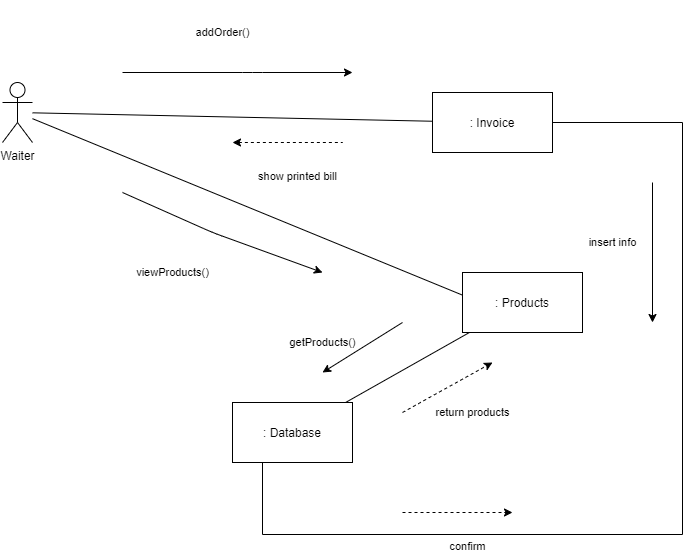

The diagram above was exported from draw.io. Its source (the exported page's mxGraphModel, read from the mxfile embedded in the PNG):
<mxGraphModel dx="1038" dy="1621" grid="1" gridSize="10" guides="1" tooltips="1" connect="1" arrows="1" fold="1" page="1" pageScale="1" pageWidth="850" pageHeight="1100" math="0" shadow="0">
  <root>
    <mxCell id="0" />
    <mxCell id="1" parent="0" />
    <mxCell id="kEuNRU6rdAo5svNyinU2-5" value="" style="rounded=0;orthogonalLoop=1;jettySize=auto;html=1;entryX=0.007;entryY=0.383;entryDx=0;entryDy=0;entryPerimeter=0;endArrow=none;endFill=0;" edge="1" parent="1" source="kEuNRU6rdAo5svNyinU2-1" target="kEuNRU6rdAo5svNyinU2-4">
      <mxGeometry x="0.0271" y="-3" relative="1" as="geometry">
        <mxPoint as="offset" />
      </mxGeometry>
    </mxCell>
    <mxCell id="kEuNRU6rdAo5svNyinU2-6" value="" style="edgeStyle=none;rounded=0;orthogonalLoop=1;jettySize=auto;html=1;endArrow=none;endFill=0;" edge="1" parent="1" source="kEuNRU6rdAo5svNyinU2-1" target="kEuNRU6rdAo5svNyinU2-2">
      <mxGeometry relative="1" as="geometry">
        <Array as="points" />
      </mxGeometry>
    </mxCell>
    <mxCell id="kEuNRU6rdAo5svNyinU2-1" value="Waiter" style="shape=umlActor;verticalLabelPosition=bottom;verticalAlign=top;html=1;outlineConnect=0;" vertex="1" parent="1">
      <mxGeometry x="130" y="80" width="30" height="60" as="geometry" />
    </mxCell>
    <mxCell id="kEuNRU6rdAo5svNyinU2-13" style="edgeStyle=orthogonalEdgeStyle;rounded=0;orthogonalLoop=1;jettySize=auto;html=1;endArrow=none;endFill=0;entryX=0.25;entryY=1;entryDx=0;entryDy=0;" edge="1" parent="1" source="kEuNRU6rdAo5svNyinU2-2" target="kEuNRU6rdAo5svNyinU2-3">
      <mxGeometry relative="1" as="geometry">
        <mxPoint x="770" y="531.5999755859375" as="targetPoint" />
        <Array as="points">
          <mxPoint x="810" y="120" />
          <mxPoint x="810" y="532" />
          <mxPoint x="390" y="532" />
        </Array>
      </mxGeometry>
    </mxCell>
    <mxCell id="kEuNRU6rdAo5svNyinU2-2" value=": Invoice" style="rounded=0;whiteSpace=wrap;html=1;" vertex="1" parent="1">
      <mxGeometry x="560" y="90" width="120" height="60" as="geometry" />
    </mxCell>
    <mxCell id="kEuNRU6rdAo5svNyinU2-3" value=": Database" style="rounded=0;whiteSpace=wrap;html=1;" vertex="1" parent="1">
      <mxGeometry x="360" y="400" width="120" height="60" as="geometry" />
    </mxCell>
    <mxCell id="kEuNRU6rdAo5svNyinU2-9" style="edgeStyle=none;rounded=0;orthogonalLoop=1;jettySize=auto;html=1;endArrow=none;endFill=0;" edge="1" parent="1" source="kEuNRU6rdAo5svNyinU2-4" target="kEuNRU6rdAo5svNyinU2-3">
      <mxGeometry relative="1" as="geometry" />
    </mxCell>
    <mxCell id="kEuNRU6rdAo5svNyinU2-4" value=": Products" style="rounded=0;whiteSpace=wrap;html=1;" vertex="1" parent="1">
      <mxGeometry x="590" y="270" width="120" height="60" as="geometry" />
    </mxCell>
    <mxCell id="kEuNRU6rdAo5svNyinU2-7" value="&#10;&#10;&lt;span style=&quot;color: rgb(0, 0, 0); font-family: helvetica; font-size: 11px; font-style: normal; font-weight: 400; letter-spacing: normal; text-align: center; text-indent: 0px; text-transform: none; word-spacing: 0px; background-color: rgb(255, 255, 255); display: inline; float: none;&quot;&gt;viewProducts()&lt;/span&gt;&#10;&#10;" style="endArrow=classic;html=1;" edge="1" parent="1">
      <mxGeometry x="-0.2745" y="-53" width="50" height="50" relative="1" as="geometry">
        <mxPoint x="250" y="190" as="sourcePoint" />
        <mxPoint x="450" y="270" as="targetPoint" />
        <Array as="points">
          <mxPoint x="340" y="230" />
        </Array>
        <mxPoint as="offset" />
      </mxGeometry>
    </mxCell>
    <mxCell id="kEuNRU6rdAo5svNyinU2-8" value="&#10;&#10;&lt;span style=&quot;color: rgb(0, 0, 0); font-family: helvetica; font-size: 11px; font-style: normal; font-weight: 400; letter-spacing: normal; text-align: center; text-indent: 0px; text-transform: none; word-spacing: 0px; background-color: rgb(255, 255, 255); display: inline; float: none;&quot;&gt;addOrder()&lt;/span&gt;&#10;&#10;" style="endArrow=classic;html=1;" edge="1" parent="1">
      <mxGeometry x="-0.1304" y="40" width="50" height="50" relative="1" as="geometry">
        <mxPoint x="250" y="70" as="sourcePoint" />
        <mxPoint x="480" y="70" as="targetPoint" />
        <Array as="points">
          <mxPoint x="380" y="70" />
        </Array>
        <mxPoint as="offset" />
      </mxGeometry>
    </mxCell>
    <mxCell id="kEuNRU6rdAo5svNyinU2-10" value="getProducts()" style="endArrow=classic;html=1;" edge="1" parent="1">
      <mxGeometry x="0.6629" y="-25" width="50" height="50" relative="1" as="geometry">
        <mxPoint x="530" y="320" as="sourcePoint" />
        <mxPoint x="450" y="370" as="targetPoint" />
        <mxPoint x="-1" as="offset" />
      </mxGeometry>
    </mxCell>
    <mxCell id="kEuNRU6rdAo5svNyinU2-11" value="return products" style="endArrow=classic;dashed=1;html=1;endFill=1;" edge="1" parent="1">
      <mxGeometry x="0.1887" y="-34" width="50" height="50" relative="1" as="geometry">
        <mxPoint x="530" y="410" as="sourcePoint" />
        <mxPoint x="620" y="360" as="targetPoint" />
        <mxPoint as="offset" />
      </mxGeometry>
    </mxCell>
    <mxCell id="kEuNRU6rdAo5svNyinU2-14" value="insert info" style="endArrow=classic;html=1;" edge="1" parent="1">
      <mxGeometry x="-0.1429" y="-40" width="50" height="50" relative="1" as="geometry">
        <mxPoint x="780" y="180" as="sourcePoint" />
        <mxPoint x="780" y="320" as="targetPoint" />
        <mxPoint as="offset" />
      </mxGeometry>
    </mxCell>
    <mxCell id="kEuNRU6rdAo5svNyinU2-15" value="confirm" style="endArrow=classic;dashed=1;html=1;endFill=1;" edge="1" parent="1">
      <mxGeometry x="0.1887" y="-34" width="50" height="50" relative="1" as="geometry">
        <mxPoint x="530" y="510" as="sourcePoint" />
        <mxPoint x="640" y="510" as="targetPoint" />
        <mxPoint as="offset" />
      </mxGeometry>
    </mxCell>
    <mxCell id="kEuNRU6rdAo5svNyinU2-16" value="show printed bill" style="endArrow=none;dashed=1;html=1;endFill=0;startArrow=classic;startFill=1;" edge="1" parent="1">
      <mxGeometry x="0.1887" y="-34" width="50" height="50" relative="1" as="geometry">
        <mxPoint x="360" y="140" as="sourcePoint" />
        <mxPoint x="470" y="140" as="targetPoint" />
        <mxPoint as="offset" />
      </mxGeometry>
    </mxCell>
  </root>
</mxGraphModel>